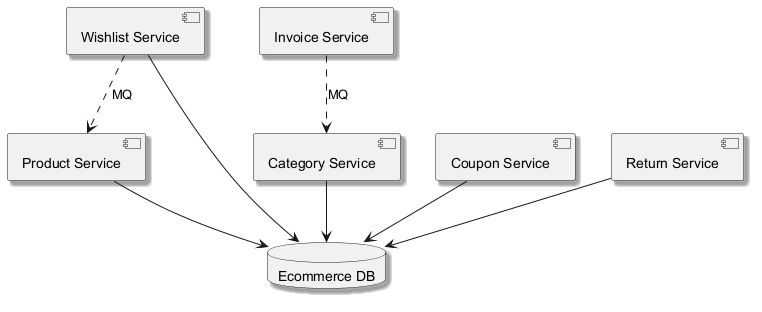

The diagram above was rendered by PlantUML. Its source (embedded in the PNG):
@startuml
skinparam backgroundColor #FFFFFF
skinparam classBackgroundColor #F3E5F5
skinparam classBorderColor #6A1B9A
skinparam shadowing true
component "Wishlist Service" as C_WishlistService
component "Category Service" as C_CategoryService
component "Coupon Service" as C_CouponService
component "Invoice Service" as C_InvoiceService
component "Return Service" as C_ReturnService
component "Product Service" as C_ProductService
database "Ecommerce DB" as DB_ecommerce
C_WishlistService --> DB_ecommerce
C_CategoryService --> DB_ecommerce
C_CouponService --> DB_ecommerce
C_ReturnService --> DB_ecommerce
C_ProductService --> DB_ecommerce
C_InvoiceService ..> C_CategoryService : MQ
C_WishlistService ..> C_ProductService : MQ
@enduml